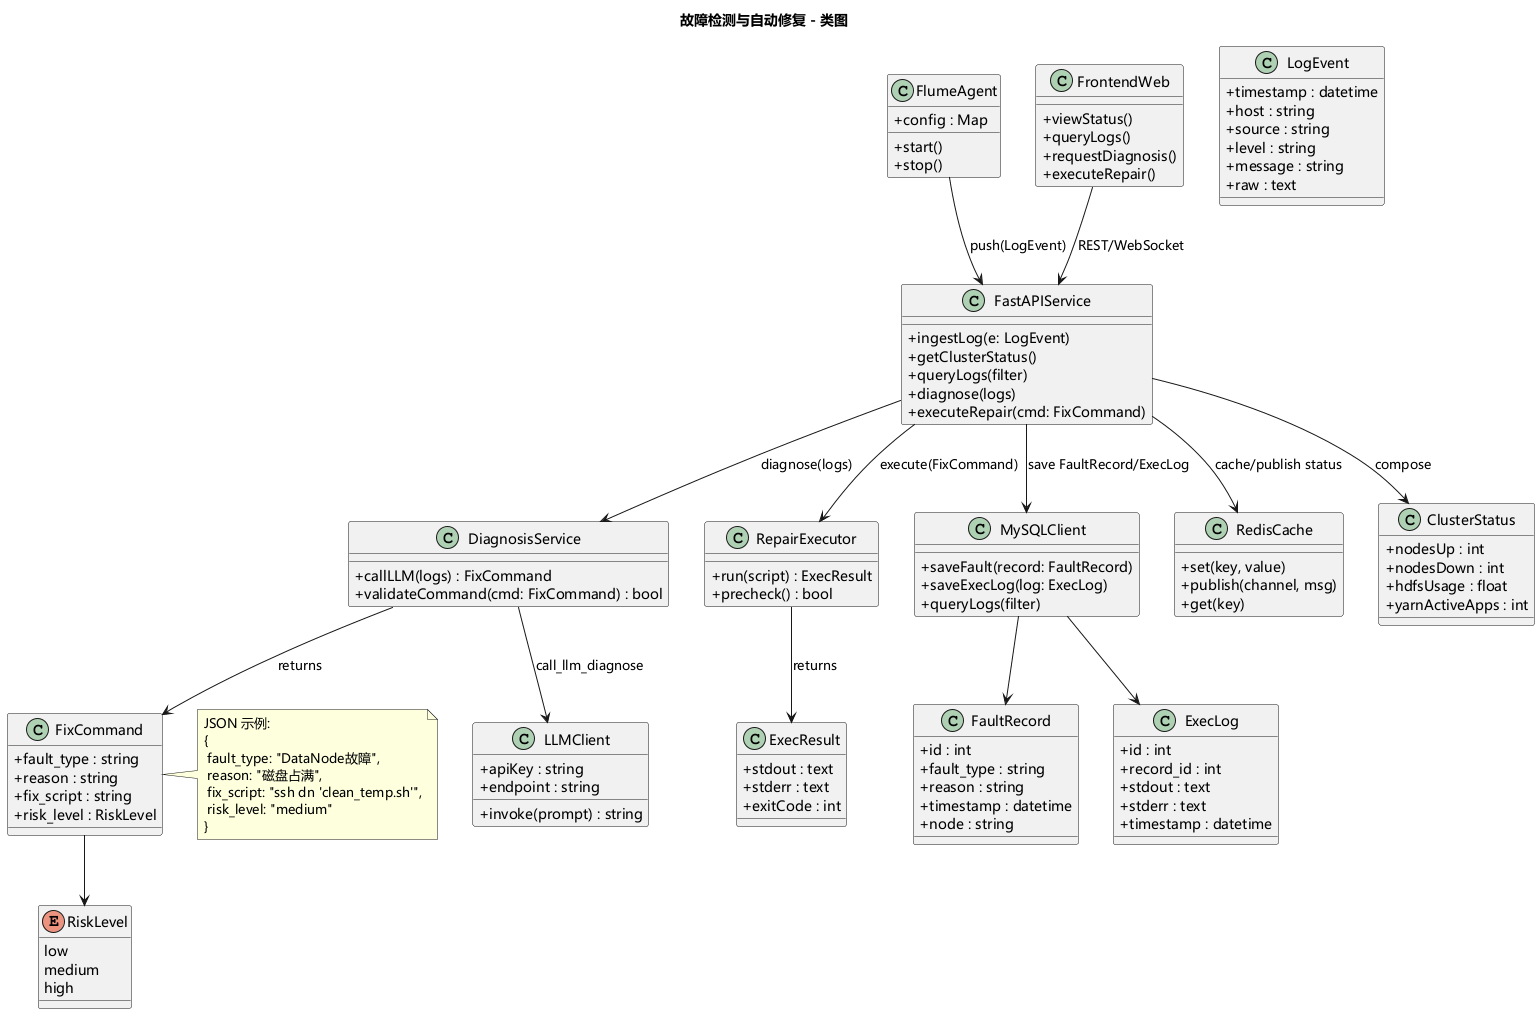

The diagram above was rendered by PlantUML. Its source (embedded in the PNG):
@startuml
title 故障检测与自动修复 - 类图
skinparam backgroundColor #FFFFFF
skinparam defaultFontName Microsoft YaHei
skinparam classAttributeIconSize 0

class FlumeAgent {
  +config : Map
  +start()
  +stop()
}

class LogEvent {
  +timestamp : datetime
  +host : string
  +source : string
  +level : string
  +message : string
  +raw : text
}

class FastAPIService {
  +ingestLog(e: LogEvent)
  +getClusterStatus()
  +queryLogs(filter)
  +diagnose(logs)
  +executeRepair(cmd: FixCommand)
}

class DiagnosisService {
  +callLLM(logs) : FixCommand
  +validateCommand(cmd: FixCommand) : bool
}

class LLMClient {
  +apiKey : string
  +endpoint : string
  +invoke(prompt) : string
}

class FixCommand {
  +fault_type : string
  +reason : string
  +fix_script : string
  +risk_level : RiskLevel
}

enum RiskLevel {
  low
  medium
  high
}

class RepairExecutor {
  +run(script) : ExecResult
  +precheck() : bool
}

class ExecResult {
  +stdout : text
  +stderr : text
  +exitCode : int
}

class FaultRecord {
  +id : int
  +fault_type : string
  +reason : string
  +timestamp : datetime
  +node : string
}

class ExecLog {
  +id : int
  +record_id : int
  +stdout : text
  +stderr : text
  +timestamp : datetime
}

class MySQLClient {
  +saveFault(record: FaultRecord)
  +saveExecLog(log: ExecLog)
  +queryLogs(filter)
}

class RedisCache {
  +set(key, value)
  +publish(channel, msg)
  +get(key)
}

class ClusterStatus {
  +nodesUp : int
  +nodesDown : int
  +hdfsUsage : float
  +yarnActiveApps : int
}

class FrontendWeb {
  +viewStatus()
  +queryLogs()
  +requestDiagnosis()
  +executeRepair()
}

FlumeAgent --> FastAPIService : push(LogEvent)
FastAPIService --> DiagnosisService : diagnose(logs)
DiagnosisService --> LLMClient : call_llm_diagnose
DiagnosisService --> FixCommand : returns
FastAPIService --> RepairExecutor : execute(FixCommand)
RepairExecutor --> ExecResult : returns
FastAPIService --> MySQLClient : save FaultRecord/ExecLog
FastAPIService --> RedisCache : cache/publish status
FrontendWeb --> FastAPIService : REST/WebSocket
FastAPIService --> ClusterStatus : compose
MySQLClient --> FaultRecord
MySQLClient --> ExecLog
FixCommand --> RiskLevel

note right of FixCommand
JSON 示例:
{
 fault_type: "DataNode故障",
 reason: "磁盘占满",
 fix_script: "ssh dn 'clean_temp.sh'",
 risk_level: "medium"
}
end note
@enduml